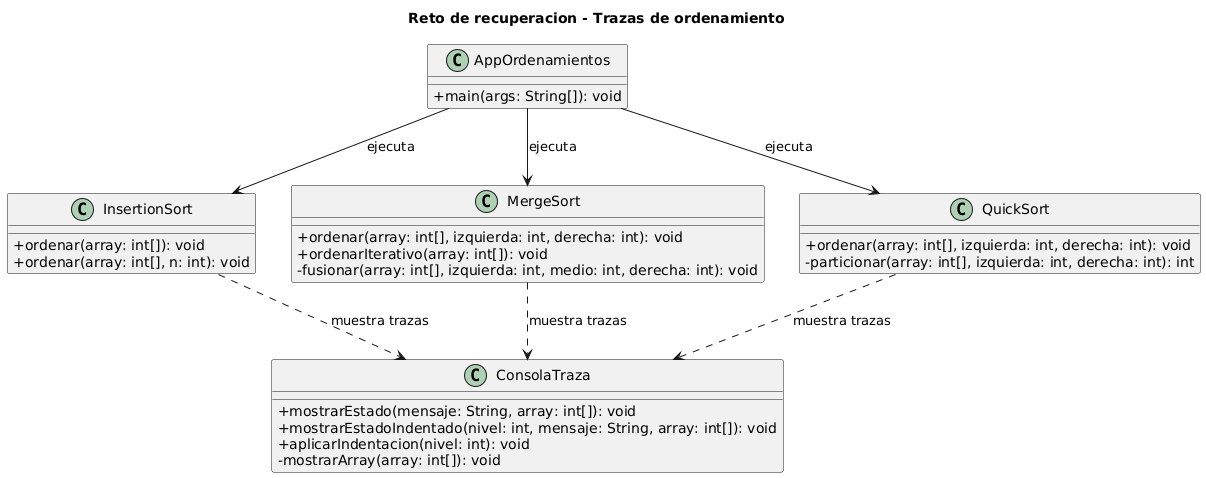

The diagram above was rendered by PlantUML. Its source (embedded in the PNG):
@startuml
title Reto de recuperacion - Trazas de ordenamiento

skinparam classAttributeIconSize 0

class AppOrdenamientos {
    +main(args: String[]): void
}

class InsertionSort {
    +ordenar(array: int[]): void
    +ordenar(array: int[], n: int): void
}

class MergeSort {
    +ordenar(array: int[], izquierda: int, derecha: int): void
    +ordenarIterativo(array: int[]): void
    -fusionar(array: int[], izquierda: int, medio: int, derecha: int): void
}

class QuickSort {
    +ordenar(array: int[], izquierda: int, derecha: int): void
    -particionar(array: int[], izquierda: int, derecha: int): int
}

class ConsolaTraza {
    +mostrarEstado(mensaje: String, array: int[]): void
    +mostrarEstadoIndentado(nivel: int, mensaje: String, array: int[]): void
    +aplicarIndentacion(nivel: int): void
    -mostrarArray(array: int[]): void
}

AppOrdenamientos --> InsertionSort : ejecuta
AppOrdenamientos --> MergeSort : ejecuta
AppOrdenamientos --> QuickSort : ejecuta

InsertionSort ..> ConsolaTraza : muestra trazas
MergeSort ..> ConsolaTraza : muestra trazas
QuickSort ..> ConsolaTraza : muestra trazas
@enduml